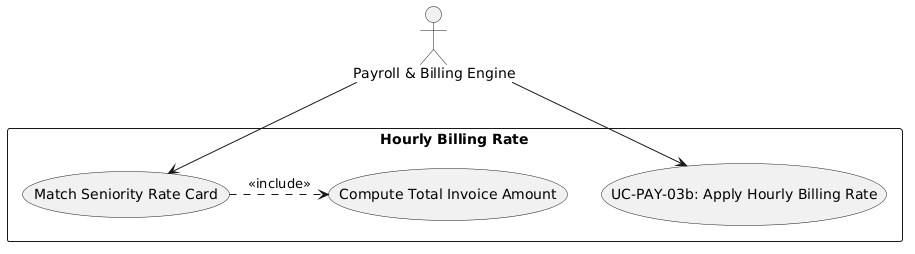

The diagram above was rendered by PlantUML. Its source (embedded in the PNG):
@startuml
skinparam actorStyle stickman
actor "Payroll & Billing Engine" as Engine

rectangle "Hourly Billing Rate" {
  usecase "UC-PAY-03b: Apply Hourly Billing Rate" as UC
  usecase "Match Seniority Rate Card" as UC_Card
  usecase "Compute Total Invoice Amount" as UC_Tot
}

Engine --> UC
Engine --> UC_Card
UC_Card .> UC_Tot : <<include>>
@enduml